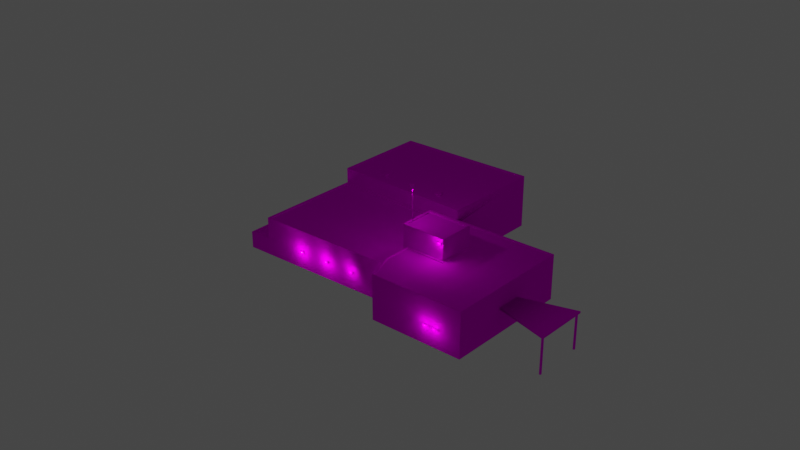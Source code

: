 # Source: object.blend  (saved by Blender 2.82.7; exported with 4.5.12 LTS)
import bpy
from mathutils import Matrix  # noqa: F401  (used for matrix-valued properties, if any)

bpy.ops.wm.read_factory_settings(use_empty=True)
scene = bpy.context.scene
scene.name = 'Scene'

# ---- collections
col_collection = bpy.data.collections.new('Collection'); scene.collection.children.link(col_collection)
col_detail = bpy.data.collections.new('Detail'); col_collection.children.link(col_detail)
col_structure = bpy.data.collections.new('Structure'); col_collection.children.link(col_structure)

# ---- images (referenced by path relative to the original .blend; pixels are not part of the script)
import os
ASSET_DIR = os.environ.get("B2B_ASSET_DIR", "")  # directory of the original .blend (textures are referenced by path, not embedded)
HERE = os.path.dirname(os.path.abspath(__file__))  # packed textures are extracted next to this script under _unpacked/

def load_image(name, relpath, width, height, colorspace="sRGB"):
    """Load a texture the original file referenced (path relative to the .blend, or extracted next to this script)."""
    p = next((c for c in (os.path.join(HERE, relpath), os.path.join(ASSET_DIR, relpath)) if relpath and os.path.exists(c)), "")
    if p:
        img = bpy.data.images.load(p, check_existing=True)
        img.name = name
    else:  # same state as the original file: an image datablock whose file is absent (Cycles renders it pink)
        img = bpy.data.images.new(name, width, height)
        img.source = "FILE"
        img.filepath = "//" + (relpath or name)
    img.colorspace_settings.name = colorspace
    return img
img_ksrq_fire_station_dds = load_image('KSRQ_Fire_Station.dds', 'KSRQ_Fire_Station.dds', 1024, 1024, 'sRGB')

# ---- materials (node trees are filled in below, after node groups)
mat_default = bpy.data.materials.new('Default')
mat_default.use_transparent_shadow = False
mat_default.diffuse_color = (1.0, 1.0, 1.0, 1.0)
mat_default.roughness = 0.0
mat_default.specular_intensity = 0.0

# ---- node groups
ng_auto_smooth = bpy.data.node_groups.new('Auto Smooth', 'GeometryNodeTree')
_s = ng_auto_smooth.interface.new_socket(name='Geometry', in_out='OUTPUT', socket_type='NodeSocketGeometry')
_s = ng_auto_smooth.interface.new_socket(name='Geometry', in_out='INPUT', socket_type='NodeSocketGeometry')
_s = ng_auto_smooth.interface.new_socket(name='Angle', in_out='INPUT', socket_type='NodeSocketFloat')
_s.subtype = 'ANGLE'
_s.min_value = 0.0
_s.max_value = 3.142
ng_auto_smooth.is_modifier = True
_N = ng_auto_smooth.nodes; _L = ng_auto_smooth.links
n0 = _N.new('NodeGroupOutput'); n0.name = 'Group Output'; n0.location = (480, -100)
n1 = _N.new('NodeGroupInput'); n1.name = 'Group Input'; n1.location = (-420, -300)
n2 = _N.new('NodeGroupInput'); n2.name = 'Group Input.001'; n2.location = (-60, -100)
n3 = _N.new('GeometryNodeSetShadeSmooth'); n3.name = 'Set Shade Smooth'; n3.location = (120, -100)
n3.domain = 'EDGE'
n4 = _N.new('GeometryNodeSetShadeSmooth'); n4.name = 'Set Shade Smooth.001'; n4.location = (300, -100)
n5 = _N.new('GeometryNodeInputMeshEdgeAngle'); n5.name = 'Edge Angle'; n5.location = (-420, -220)
n6 = _N.new('GeometryNodeInputEdgeSmooth'); n6.name = 'Is Edge Smooth'; n6.location = (-60, -160)
n7 = _N.new('GeometryNodeInputShadeSmooth'); n7.name = 'Is Face Smooth'; n7.location = (-240, -340)
n8 = _N.new('FunctionNodeBooleanMath'); n8.name = 'Boolean Math'; n8.location = (-60, -220)
n9 = _N.new('FunctionNodeCompare'); n9.name = 'Compare'; n9.location = (-240, -180)
n9.operation = 'LESS_EQUAL'
_L.new(n5.outputs[0], n9.inputs[0])
_L.new(n4.outputs[0], n0.inputs[0])
_L.new(n1.outputs[1], n9.inputs[1])
_L.new(n9.outputs[0], n8.inputs[0])
_L.new(n7.outputs[0], n8.inputs[1])
_L.new(n2.outputs[0], n3.inputs[0])
_L.new(n6.outputs[0], n3.inputs[1])
_L.new(n3.outputs[0], n4.inputs[0])
_L.new(n8.outputs[0], n3.inputs[2])
n0.is_active_output = True

# ---- material node trees
mat_default.use_nodes = True; mat_default.node_tree.nodes.clear()
_N = mat_default.node_tree.nodes; _L = mat_default.node_tree.links
n0 = _N.new('ShaderNodeOutputMaterial'); n0.name = 'Material Output'; n0.location = (300, 300)
n1 = _N.new('ShaderNodeBsdfPrincipled'); n1.name = 'Principled BSDF'; n1.location = (10, 300)
n1.distribution = 'GGX'
n1.subsurface_method = 'BURLEY'
n1.inputs[3].default_value = 1.45
n1.inputs[13].default_value = 0.0
n1.inputs[27].default_value = (0.0, 0.0, 0.0, 1.0)
n1.inputs[28].default_value = 1.0
n2 = _N.new('ShaderNodeTexImage'); n2.name = 'Image Texture'; n2.location = (0, 0)
n2.image = img_ksrq_fire_station_dds
_L.new(n1.outputs[0], n0.inputs[0])
_L.new(n2.outputs[0], n1.inputs[0])
n0.is_active_output = True

# ---- world
world_world = bpy.data.worlds.new('World'); scene.world = world_world
world_world.use_nodes = True; world_world.node_tree.nodes.clear()
_N = world_world.node_tree.nodes; _L = world_world.node_tree.links
n0 = _N.new('ShaderNodeOutputWorld'); n0.name = 'World Output'; n0.location = (300, 300)
n1 = _N.new('ShaderNodeBackground'); n1.name = 'Background'; n1.location = (10, 300)
n1.inputs[0].default_value = (0.05088, 0.05088, 0.05088, 1.0)
_L.new(n1.outputs[0], n0.inputs[0])
n0.is_active_output = True
world_world.color = (0.05088, 0.05088, 0.05088)
world_world.use_sun_shadow = False
world_world.sun_shadow_jitter_overblur = 0.0

# ---- lights
light_light_name_amb_street_light3 = bpy.data.lights.new('light_name=amb_street_light3', 'POINT')
light_light_name_amb_street_light3.transmission_factor = 0.0
light_light_name_amb_street_light3.energy = 200.0
light_light_name_amb_street_light3.shadow_soft_size = 0.25
light_light_name_amb_street_light3.shadow_maximum_resolution = 0.006
light_light_name_amb_street_light3.use_absolute_resolution = True
light_light_name_amb_street_light3_001 = bpy.data.lights.new('light_name=amb_street_light3.001', 'POINT')
light_light_name_amb_street_light3_001.transmission_factor = 0.0
light_light_name_amb_street_light3_001.energy = 200.0
light_light_name_amb_street_light3_001.shadow_soft_size = 0.25
light_light_name_amb_street_light3_001.shadow_maximum_resolution = 0.006
light_light_name_amb_street_light3_001.use_absolute_resolution = True
light_light_name_amb_street_light3_002 = bpy.data.lights.new('light_name=amb_street_light3.002', 'POINT')
light_light_name_amb_street_light3_002.transmission_factor = 0.0
light_light_name_amb_street_light3_002.energy = 200.0
light_light_name_amb_street_light3_002.shadow_soft_size = 0.25
light_light_name_amb_street_light3_002.shadow_maximum_resolution = 0.006
light_light_name_amb_street_light3_002.use_absolute_resolution = True
light_light_name_amb_street_light3_003 = bpy.data.lights.new('light_name=amb_street_light3.003', 'POINT')
light_light_name_amb_street_light3_003.transmission_factor = 0.0
light_light_name_amb_street_light3_003.energy = 200.0
light_light_name_amb_street_light3_003.shadow_soft_size = 0.25
light_light_name_amb_street_light3_003.shadow_maximum_resolution = 0.006
light_light_name_amb_street_light3_003.use_absolute_resolution = True
light_light_name_amb_street_light3_004 = bpy.data.lights.new('light_name=amb_street_light3.004', 'POINT')
light_light_name_amb_street_light3_004.transmission_factor = 0.0
light_light_name_amb_street_light3_004.energy = 200.0
light_light_name_amb_street_light3_004.shadow_soft_size = 0.25
light_light_name_amb_street_light3_004.shadow_maximum_resolution = 0.006
light_light_name_amb_street_light3_004.use_absolute_resolution = True
light_light_name_amb_street_light3_005 = bpy.data.lights.new('light_name=amb_street_light3.005', 'POINT')
light_light_name_amb_street_light3_005.transmission_factor = 0.0
light_light_name_amb_street_light3_005.energy = 200.0
light_light_name_amb_street_light3_005.shadow_soft_size = 0.25
light_light_name_amb_street_light3_005.shadow_maximum_resolution = 0.006
light_light_name_amb_street_light3_005.use_absolute_resolution = True
light_light_name_amb_street_light3_006 = bpy.data.lights.new('light_name=amb_street_light3.006', 'POINT')
light_light_name_amb_street_light3_006.transmission_factor = 0.0
light_light_name_amb_street_light3_006.energy = 200.0
light_light_name_amb_street_light3_006.shadow_soft_size = 0.25
light_light_name_amb_street_light3_006.shadow_maximum_resolution = 0.006
light_light_name_amb_street_light3_006.use_absolute_resolution = True
light_light_name_amb_street_light3_007 = bpy.data.lights.new('light_name=amb_street_light3.007', 'POINT')
light_light_name_amb_street_light3_007.transmission_factor = 0.0
light_light_name_amb_street_light3_007.energy = 200.0
light_light_name_amb_street_light3_007.shadow_soft_size = 0.25
light_light_name_amb_street_light3_007.shadow_maximum_resolution = 0.006
light_light_name_amb_street_light3_007.use_absolute_resolution = True
light_light_name_amb_street_light3_008 = bpy.data.lights.new('light_name=amb_street_light3.008', 'POINT')
light_light_name_amb_street_light3_008.transmission_factor = 0.0
light_light_name_amb_street_light3_008.energy = 200.0
light_light_name_amb_street_light3_008.shadow_soft_size = 0.25
light_light_name_amb_street_light3_008.shadow_maximum_resolution = 0.006
light_light_name_amb_street_light3_008.use_absolute_resolution = True
light_light_name_amb_street_light3_009 = bpy.data.lights.new('light_name=amb_street_light3.009', 'POINT')
light_light_name_amb_street_light3_009.transmission_factor = 0.0
light_light_name_amb_street_light3_009.energy = 200.0
light_light_name_amb_street_light3_009.shadow_soft_size = 0.25
light_light_name_amb_street_light3_009.shadow_maximum_resolution = 0.006
light_light_name_amb_street_light3_009.use_absolute_resolution = True
light_light_name_amb_street_light3_010 = bpy.data.lights.new('light_name=amb_street_light3.010', 'POINT')
light_light_name_amb_street_light3_010.transmission_factor = 0.0
light_light_name_amb_street_light3_010.energy = 200.0
light_light_name_amb_street_light3_010.shadow_soft_size = 0.25
light_light_name_amb_street_light3_010.shadow_maximum_resolution = 0.006
light_light_name_amb_street_light3_010.use_absolute_resolution = True
light_light_name_obs_red_day = bpy.data.lights.new('light_name=obs_red_day', 'POINT')
light_light_name_obs_red_day.transmission_factor = 0.0
light_light_name_obs_red_day.energy = 200.0
light_light_name_obs_red_day.shadow_soft_size = 0.25
light_light_name_obs_red_day.shadow_maximum_resolution = 0.006
light_light_name_obs_red_day.use_absolute_resolution = True

# ---- meshes
me_poly_os_0_001 = bpy.data.meshes.new('poly_os=0.001')
me_poly_os_0_001.from_pydata([(1.698, -3.768, 20.51), (1.236, -3.768, 20.03), (-10.33, -3.952, 3.042), (-13.9, -3.969, -0.4311), (-13.62, -3.969, -0.1522), (9.662, -3.278, -20.87), (14.05, -3.278, -16.58), (1.139, 3.27, 6.121), (1.079, 8.28, 6.113), (1.071, 8.28, 6.052), (1.071, 3.27, 6.052), (1.127, 3.27, 6.029), (1.127, 8.28, 6.029), (1.164, 8.28, 6.077), (1.139, 8.28, 6.121), (2.244, -3.48, 21.06), (2.464, -3.735, 21.72), (2.679, -3.485, 21.51), (2.244, -3.735, 21.06), (2.03, -3.735, 21.27), (2.03, -3.48, 21.27), (2.464, -3.485, 21.72), (1.484, -3.768, 20.72), (1.021, -3.478, 20.24), (1.236, -3.478, 20.03), (1.484, -3.478, 20.72), (1.021, -3.768, 20.24), (4.207, 2.99, 11.4), (4.428, 2.71, 11.19), (4.207, 2.71, 11.4), (3.895, 2.99, 11.06), (4.115, 2.99, 10.85), (3.895, 2.71, 11.06), (-10.12, -3.669, 2.827), (-10.33, -3.669, 3.042), (-10.41, -3.669, 2.549), (-10.62, -3.952, 2.764), (-10.41, -3.952, 2.549), (-10.12, -3.952, 2.827), (-10.62, -3.669, 2.764), (-13.69, -3.969, -0.6461), (-13.9, -3.679, -0.4311), (-13.41, -3.969, -0.3672), (-13.69, -3.679, -0.6461), (-13.62, -3.679, -0.1522), (-15.37, -4.269, -12.82), (-15.37, -4.459, -12.82), (-15.51, -4.459, -12.68), (-15.71, -4.459, -12.9), (-15.51, -4.269, -12.68), (-15.71, -4.269, -12.9), (-15.57, -4.459, -13.03), (-15.57, -4.269, -13.03), (14.18, -2.938, -16.04), (14.18, -3.278, -16.04), (14.05, -2.938, -16.58), (13.84, -2.938, -16.37), (13.84, -3.278, -16.37), (14.38, -2.938, -16.26), (14.38, -3.278, -16.26), (9.109, -3.278, -20.96), (9.331, -3.278, -21.19), (9.439, -2.939, -20.64), (9.331, -2.939, -21.19), (9.109, -2.939, -20.96), (9.439, -3.278, -20.64), (9.662, -2.939, -20.87), (20.34, -2.96, 20.29), (20.34, -8.23, 20.29), (20.27, -2.96, 20.34), (20.22, -8.23, 20.46), (20.24, -8.23, 20.54), (20.3, -8.23, 20.6), (20.39, -2.96, 20.63), (20.47, -2.96, 20.6), (20.54, -2.96, 20.54), (20.55, -2.96, 20.41), (20.51, -8.23, 20.34), (20.39, -8.23, 20.63), (20.27, -8.23, 20.34), (20.55, -8.23, 20.41), (20.54, -8.23, 20.54), (20.47, -8.23, 20.6), (20.43, -8.23, 20.29), (14.98, -2.96, 25.31), (14.86, -2.96, 25.47), (14.86, -8.28, 25.52), (14.91, -8.28, 25.59), (14.88, -2.96, 25.56), (14.98, -8.28, 25.64), (15.07, -8.28, 25.64), (15.17, -2.96, 25.56), (15.19, -2.96, 25.43), (15.2, -8.28, 25.47), (15.11, -8.28, 25.33), (15.15, -2.96, 25.35), (15.17, -8.28, 25.56), (15.17, -8.28, 25.39), (15.03, -8.28, 25.3), (14.94, -8.28, 25.33), (14.88, -8.28, 25.39), (4.115, 2.71, 10.85), (4.428, 2.99, 11.19), (2.805, 1.46, -9.232), (2.513, 1.46, -9.165), (2.894, 1.46, -9.518), (2.69, 1.46, -9.738), (2.398, 1.46, -9.672), (2.309, 1.46, -9.385), (2.679, -3.735, 21.51), (1.698, -3.478, 20.51), (-13.41, -3.679, -0.3672), (-6.892, -3.703, 5.972), (20.24, -2.96, 20.54), (20.3, -2.96, 20.6), (15.07, -2.96, 25.64), (20.51, -2.96, 20.34), (20.22, -2.96, 20.46), (15.07, -2.96, 25.31), (14.94, -2.96, 25.62), (20.43, -2.96, 20.29), (14.88, -2.96, 25.39), (-0.9323, 1.76, -12.88), (-1.136, 1.76, -13.1), (-0.5511, 1.76, -13.24), (-0.6398, 1.76, -12.95), (-0.995, 1.76, -12.68), (-1.169, 1.76, -12.87), (-1.343, 1.96, -13.06), (-1.192, 1.96, -13.55), (-1.192, 1.76, -13.55), (-0.3442, 1.96, -13.28), (-0.4956, 1.96, -12.8), (-0.6922, 1.96, -13.66), (-0.995, 1.96, -12.68), (-1.169, 1.96, -12.87), (2.69, 1.76, -9.738), (2.309, 1.76, -9.385), (2.751, 1.76, -9.937), (2.751, 1.96, -9.937), (2.946, 1.96, -9.08), (2.451, 1.76, -8.967), (2.451, 1.96, -8.967), (2.107, 1.76, -9.339), (2.257, 1.96, -9.824), (3.096, 1.96, -9.564), (2.107, 1.96, -9.339), (6.135, 1.76, -6.019), (5.958, 1.76, -5.445), (6.339, 1.76, -5.799), (6.198, 1.76, -6.222), (5.698, 1.76, -6.108), (6.546, 1.76, -5.846), (6.198, 1.96, -6.222), (6.546, 1.96, -5.846), (6.395, 1.96, -5.356), (6.395, 1.76, -5.356), (5.895, 1.96, -5.243), (5.547, 1.96, -5.618), (5.698, 1.96, -6.108), (-0.4956, 1.76, -12.8), (-0.6922, 1.76, -13.66), (-1.048, 1.76, -13.39), (-1.343, 1.76, -13.06), (-0.3442, 1.76, -13.28), (2.946, 1.76, -9.08), (3.096, 1.76, -9.564), (2.257, 1.76, -9.824), (2.894, 1.76, -9.518), (5.895, 1.76, -5.243), (5.843, 1.76, -5.952), (5.754, 1.76, -5.666), (5.547, 1.76, -5.618), (-0.7549, 1.76, -13.46), (-1.048, 1.46, -13.39), (-0.7549, 1.46, -13.46), (-1.136, 1.46, -13.1), (-0.6398, 1.46, -12.95), (-0.9323, 1.46, -12.88), (-0.5511, 1.46, -13.24), (2.398, 1.76, -9.672), (2.513, 1.76, -9.165), (2.805, 1.76, -9.232), (6.135, 1.46, -6.019), (5.958, 1.46, -5.445), (6.25, 1.76, -5.512), (6.339, 1.46, -5.799), (6.25, 1.46, -5.512), (5.843, 1.46, -5.952), (5.754, 1.46, -5.666), (1.164, 3.27, 6.077), (1.079, 3.27, 6.113), (-7.101, -3.952, 6.186), (-6.892, -3.669, 5.971), (-7.101, -3.669, 6.186), (-7.177, -3.669, 5.693), (-7.387, -3.952, 5.908), (-7.177, -3.952, 5.693), (-6.892, -3.952, 5.971), (-7.387, -3.669, 5.908)], [], [(104, 103, 182, 181), (7, 14, 8, 191), (48, 51, 46, 47), (158, 159, 151, 172), (14, 7, 13), (128, 135, 134, 132, 131, 133, 129), (7, 190, 13), (156, 152, 154, 155), (30, 27, 102, 31), (176, 123, 162, 174), (104, 181, 137, 108), (157, 158, 172, 169), (47, 49, 50, 48), (81, 80, 76, 75), (10, 9, 12, 11), (79, 69, 67, 68), (83, 120, 116, 77), (118, 98, 84), (99, 84, 98), (84, 99, 121), (100, 121, 99), (100, 86, 121), (85, 121, 86), (88, 85, 86), (86, 87, 88), (88, 87, 119), (89, 119, 87), (119, 89, 115), (90, 115, 89), (92, 91, 93), (96, 93, 91), (93, 97, 92), (95, 92, 97), (97, 94, 95), (95, 94, 118), (98, 118, 94), (21, 20, 19, 16), (19, 20, 15, 18), (28, 102, 27, 29), (27, 30, 32, 29), (169, 172, 151, 170, 171, 148, 185, 149, 147, 150, 152, 156), (32, 101, 28, 29), (105, 106, 136, 168), (184, 187, 185, 148), (64, 62, 66, 63), (26, 23, 24, 1), (54, 57, 6, 59), (36, 39, 35, 37), (45, 46, 51, 52), (44, 4, 42, 111), (3, 41, 43, 40), (65, 5, 66, 62), (96, 91, 115, 90), (5, 61, 63, 66), (56, 53, 58, 55), (36, 2, 34, 39), (178, 122, 123, 176), (190, 11, 12, 13), (68, 67, 120, 83), (81, 75, 74, 82), (65, 60, 61, 5), (160, 132, 134, 126), (117, 69, 79, 70), (113, 117, 70, 71), (72, 114, 113, 71), (78, 73, 114, 72), (164, 161, 133, 131), (14, 13, 12, 9, 8), (146, 144, 167, 143), (160, 164, 131, 132), (141, 142, 146, 143), (130, 129, 133, 161), (37, 38, 2, 36), (8, 9, 10, 191), (82, 74, 73, 78), (109, 17, 21, 16), (128, 129, 130, 163), (165, 140, 142, 141), (3, 4, 44, 41), (165, 166, 145, 140), (150, 147, 170, 151), (151, 159, 153, 150), (166, 138, 139, 145), (23, 25, 110, 24), (124, 179, 175, 173), (160, 126, 123, 122, 125, 124, 164), (25, 23, 26, 22), (130, 161, 164, 124, 173, 162, 123, 126, 127, 163), (181, 182, 168, 166, 165, 141, 137), (136, 180, 137, 141, 143, 167, 138, 166, 168), (175, 174, 162, 173), (32, 30, 31, 101), (178, 177, 125, 122), (125, 177, 179, 124), (152, 150, 153, 154), (19, 18, 109, 16), (108, 137, 180, 107), (34, 2, 38, 33), (182, 103, 105, 168), (106, 107, 180, 136), (189, 171, 170, 188), (183, 188, 170, 147), (184, 148, 171, 189), (149, 186, 183, 147), (185, 187, 186, 149), (167, 144, 139, 138), (26, 1, 0, 22), (20, 21, 17, 15), (51, 48, 50, 52), (0, 110, 25, 22), (41, 44, 111, 43), (127, 126, 134, 135, 128, 163), (80, 77, 116, 76), (53, 54, 59, 58), (39, 34, 33, 35), (60, 64, 63, 61), (40, 42, 4, 3), (57, 56, 55, 6), (50, 49, 45, 52), (59, 6, 55, 58), (156, 155, 157, 169), (53, 56, 57, 54), (196, 199, 195, 197), (196, 192, 194, 199), (197, 198, 192, 196), (194, 192, 198, 193), (199, 194, 193, 195), (158, 157, 155, 154, 153, 159), (139, 144, 146, 142, 140, 145)])
me_poly_os_0_001.polygons.foreach_set('use_smooth', [1, 1, 1, 1, 1, 1, 1, 1, 1, 1, 1, 1, 1, 1, 1, 1, 1, 1, 1, 1, 1, 1, 1, 1, 1, 1, 1, 1, 1, 1, 1, 1, 1, 1, 1, 1, 1, 1, 1, 1, 1, 1, 1, 1, 1, 1, 1, 1, 1, 1, 1, 1, 1, 1, 1, 1, 1, 1, 1, 1, 1, 1, 1, 1, 1, 1, 1, 1, 1, 1, 1, 1, 1, 1, 1, 1, 1, 1, 1, 1, 1, 1, 1, 1, 1, 1, 1, 1, 1, 1, 1, 1, 1, 1, 1, 1, 1, 1, 1, 1, 1, 1, 1, 1, 1, 1, 1, 1, 1, 1, 1, 1, 1, 1, 1, 1, 1, 1, 1, 1, 1, 0, 1, 1, 1, 1, 1, 1, 1])
_uv = me_poly_os_0_001.uv_layers.new(name='UVMap')
_uv.uv.foreach_set('vector', [0.9424, 0.3605, 0.9444, 0.3638, 0.9477, 0.3619, 0.9458, 0.3585, 0.1768, 0.1186, 0.1768, 0.1838, 0.178, 0.1838, 0.178, 0.1187, 0.7521, 0.2578, 0.7495, 0.2602, 0.7457, 0.2561, 0.7482, 0.2537, 0.0166, 0.3498, 0.0133, 0.3556, 0.011, 0.3543, 0.0143, 0.3485, 0.7953, 0.3037, 0.8429, 0.2591, 0.7954, 0.3038, 0.8341, 0.3632, 0.834, 0.3631, 0.834, 0.363, 0.834, 0.3628, 0.8342, 0.3628, 0.8344, 0.3629, 0.8343, 0.3631, 0.7962, 0.2092, 0.7963, 0.2093, 0.7486, 0.2538, 0.0289, 0.3568, 0.0256, 0.3626, 0.0233, 0.3614, 0.0266, 0.3556, 0.7353, 0.1775, 0.7444, 0.1677, 0.7508, 0.1736, 0.7417, 0.1834, 0.8324, 0.3671, 0.8337, 0.3642, 0.8348, 0.3637, 0.8373, 0.3662, 0.9606, 0.3714, 0.9639, 0.3694, 0.962, 0.366, 0.9586, 0.368, 0.0232, 0.3498, 0.0166, 0.3498, 0.0165, 0.3472, 0.0232, 0.3472, 0.1722, 0.135, 0.1722, 0.1385, 0.1666, 0.1385, 0.1666, 0.135, 0.1602, 0.2159, 0.1647, 0.2159, 0.1647, 0.1826, 0.1602, 0.1826, 0.1791, 0.1186, 0.1791, 0.1838, 0.1802, 0.1838, 0.1802, 0.1187, 0.1385, 0.1826, 0.1385, 0.2159, 0.1409, 0.2159, 0.1409, 0.1826, 0.1467, 0.2159, 0.1467, 0.1826, 0.1436, 0.1826, 0.1436, 0.2159, 0.1834, 0.1508, 0.1847, 0.1919, 0.1861, 0.1508, 0.1877, 0.1919, 0.1861, 0.1508, 0.1847, 0.1919, 0.1861, 0.1508, 0.1877, 0.1919, 0.1908, 0.1508, 0.1908, 0.1919, 0.1908, 0.1508, 0.1877, 0.1919, 0.1942, 0.1508, 0.1908, 0.1508, 0.1942, 0.1919, 0.1942, 0.1919, 0.1965, 0.1919, 0.1965, 0.1508, 0.1718, 0.1919, 0.1748, 0.1919, 0.1734, 0.1508, 0.1734, 0.1508, 0.1702, 0.1508, 0.1718, 0.1919, 0.1718, 0.1919, 0.1702, 0.1508, 0.1686, 0.1919, 0.1672, 0.1508, 0.1686, 0.1919, 0.1702, 0.1508, 0.1686, 0.1919, 0.1672, 0.1508, 0.1653, 0.1919, 0.158, 0.1919, 0.1572, 0.1509, 0.1555, 0.1919, 0.1653, 0.1508, 0.162, 0.1509, 0.1653, 0.1919, 0.1628, 0.1919, 0.1653, 0.1919, 0.162, 0.1509, 0.1748, 0.1919, 0.1777, 0.1919, 0.1762, 0.1508, 0.1793, 0.1508, 0.1762, 0.1508, 0.1777, 0.1919, 0.1777, 0.1919, 0.1809, 0.1919, 0.1793, 0.1508, 0.1793, 0.1508, 0.1809, 0.1919, 0.1823, 0.1508, 0.1834, 0.1919, 0.1823, 0.1508, 0.1809, 0.1919, 0.9197, 0.3548, 0.9036, 0.3549, 0.9037, 0.3482, 0.9198, 0.3483, 0.7904, 0.3474, 0.7904, 0.3541, 0.7826, 0.354, 0.7827, 0.3474, 0.187, 0.3408, 0.1869, 0.3498, 0.1773, 0.3497, 0.1773, 0.3407, 0.8816, 0.3546, 0.8669, 0.3545, 0.8669, 0.3455, 0.8817, 0.3456, 0.0, 0.0, 0.0, 0.0, 0.0, 0.0, 0.0, 0.0, 0.0, 0.0, 0.0, 0.0, 0.0, 0.0, 0.0, 0.0, 0.0, 0.0, 0.0, 0.0, 0.0, 0.0, 0.0, 0.0, 0.2566, 0.5505, 0.2495, 0.557, 0.2396, 0.5461, 0.2467, 0.5396, 0.9527, 0.3579, 0.9547, 0.3612, 0.958, 0.3593, 0.9561, 0.3559, 0.9571, 0.3751, 0.959, 0.3785, 0.9624, 0.3765, 0.9604, 0.3732, 0.3406, 0.9852, 0.331, 0.9759, 0.3245, 0.9825, 0.3341, 0.9918, 0.7904, 0.3466, 0.7904, 0.3541, 0.7826, 0.354, 0.7827, 0.3465, 0.0634, 0.8425, 0.0536, 0.852, 0.0597, 0.8582, 0.0695, 0.8487, 0.7302, 0.3389, 0.7301, 0.3462, 0.7223, 0.3462, 0.7224, 0.3388, 0.7759, 0.14, 0.7759, 0.1365, 0.7815, 0.1365, 0.7815, 0.14, 0.1113, 0.3417, 0.1114, 0.3341, 0.1191, 0.3342, 0.1191, 0.3417, 0.7302, 0.3384, 0.7301, 0.346, 0.7223, 0.3459, 0.7224, 0.3384, 0.0814, 0.597, 0.0721, 0.597, 0.0721, 0.6068, 0.0814, 0.6068, 0.1628, 0.1919, 0.162, 0.1509, 0.1572, 0.1509, 0.158, 0.1919, 0.5121, 0.597, 0.4987, 0.597, 0.4987, 0.6068, 0.5121, 0.6068, 0.2033, 0.852, 0.1935, 0.8425, 0.1874, 0.8487, 0.1972, 0.8582, 0.3665, 0.3364, 0.3769, 0.3364, 0.3768, 0.3438, 0.3665, 0.3437, 0.8306, 0.3634, 0.8334, 0.3631, 0.8337, 0.3642, 0.8324, 0.3671, 0.1814, 0.1186, 0.1802, 0.1187, 0.1802, 0.1838, 0.1814, 0.1838, 0.1493, 0.2159, 0.1493, 0.1826, 0.1467, 0.1826, 0.1467, 0.2159, 0.1602, 0.2159, 0.1602, 0.1826, 0.1577, 0.1826, 0.1577, 0.2159, 0.9259, 0.9759, 0.9163, 0.9852, 0.9228, 0.9919, 0.9323, 0.9826, 0.8339, 0.3627, 0.834, 0.3628, 0.834, 0.363, 0.8338, 0.363, 0.1339, 0.2159, 0.1385, 0.2159, 0.1385, 0.1826, 0.1339, 0.1826, 0.1315, 0.2159, 0.1339, 0.2159, 0.1339, 0.1826, 0.1315, 0.1826, 0.1551, 0.1826, 0.1551, 0.2159, 0.1577, 0.2159, 0.1577, 0.1826, 0.152, 0.1826, 0.152, 0.2159, 0.1551, 0.2159, 0.1551, 0.1826, 0.8343, 0.3627, 0.8345, 0.3629, 0.8344, 0.3629, 0.8342, 0.3628, 0.0955, 0.1431, 0.0955, 0.1433, 0.0949, 0.1439, 0.0944, 0.1437, 0.0954, 0.1429, 0.9506, 0.3503, 0.9473, 0.356, 0.9451, 0.3547, 0.9483, 0.349, 0.8339, 0.3627, 0.8343, 0.3627, 0.8342, 0.3628, 0.834, 0.3628, 0.9572, 0.3476, 0.9572, 0.3502, 0.9506, 0.3503, 0.9506, 0.3477, 0.8344, 0.3632, 0.8343, 0.3631, 0.8344, 0.3629, 0.8345, 0.3629, 0.6717, 0.0929, 0.6643, 0.0857, 0.6698, 0.0801, 0.6772, 0.0874, 0.178, 0.1838, 0.1791, 0.1838, 0.1791, 0.1186, 0.178, 0.1187, 0.1493, 0.1826, 0.1493, 0.2159, 0.152, 0.2159, 0.152, 0.1826, 0.973, 0.3417, 0.973, 0.3482, 0.9652, 0.3482, 0.9653, 0.3417, 0.8341, 0.3632, 0.8343, 0.3631, 0.8344, 0.3632, 0.8341, 0.3633, 0.9628, 0.3546, 0.9605, 0.3559, 0.9572, 0.3502, 0.9594, 0.3489, 0.2476, 0.3351, 0.258, 0.3351, 0.2579, 0.3427, 0.2475, 0.3426, 0.9628, 0.3572, 0.9595, 0.363, 0.9573, 0.3617, 0.9605, 0.3559, 0.0, 0.0, 0.0, 0.0, 0.0, 0.0, 0.0, 0.0, 0.011, 0.3569, 0.0133, 0.3556, 0.0166, 0.3614, 0.0144, 0.3627, 0.9573, 0.3643, 0.9507, 0.3643, 0.9507, 0.3617, 0.9573, 0.3617, 0.4303, 0.6345, 0.4423, 0.6223, 0.4479, 0.6278, 0.4358, 0.64, 0.8344, 0.3624, 0.8352, 0.3596, 0.8373, 0.3622, 0.8349, 0.3628, 0.8339, 0.3627, 0.8338, 0.363, 0.8337, 0.3642, 0.8334, 0.3631, 0.8335, 0.3622, 0.8344, 0.3624, 0.8343, 0.3627, 0.8834, 0.3547, 0.8662, 0.3546, 0.8663, 0.3471, 0.8834, 0.3472, 0.8344, 0.3632, 0.8345, 0.3629, 0.8343, 0.3627, 0.8344, 0.3624, 0.8349, 0.3628, 0.8348, 0.3637, 0.8337, 0.3642, 0.8338, 0.363, 0.8339, 0.3632, 0.8341, 0.3633, 0.0, 0.0, 0.0, 0.0, 0.0, 0.0, 0.0, 0.0, 0.0, 0.0, 0.0, 0.0, 0.0, 0.0, 0.0, 0.0, 0.0, 0.0, 0.0, 0.0, 0.0, 0.0, 0.0, 0.0, 0.0, 0.0, 0.0, 0.0, 0.0, 0.0, 0.0, 0.0, 0.8373, 0.3622, 0.8373, 0.3662, 0.8348, 0.3637, 0.8349, 0.3628, 0.6269, 0.3438, 0.6268, 0.3528, 0.6172, 0.3527, 0.6172, 0.3438, 0.8306, 0.3634, 0.8314, 0.3595, 0.8335, 0.3622, 0.8334, 0.3631, 0.8335, 0.3622, 0.8314, 0.3595, 0.8352, 0.3596, 0.8344, 0.3624, 0.0233, 0.364, 0.0166, 0.364, 0.0166, 0.3614, 0.0233, 0.3614, 0.3093, 0.607, 0.3037, 0.6124, 0.2925, 0.6008, 0.2981, 0.5954, 0.9586, 0.368, 0.962, 0.366, 0.96, 0.3626, 0.9566, 0.3646, 0.1113, 0.3419, 0.1113, 0.3346, 0.1191, 0.3346, 0.1191, 0.342, 0.8422, 0.2971, 0.8451, 0.2944, 0.8424, 0.2916, 0.8396, 0.2942, 0.9547, 0.3612, 0.9566, 0.3646, 0.96, 0.3626, 0.958, 0.3593, 0.9219, 0.3764, 0.919, 0.3791, 0.9217, 0.3819, 0.9246, 0.3793, 0.9272, 0.3821, 0.9246, 0.3793, 0.9217, 0.3819, 0.9244, 0.3848, 0.9389, 0.3544, 0.9422, 0.3524, 0.9403, 0.3491, 0.9369, 0.351, 0.8926, 0.2676, 0.8893, 0.2696, 0.8912, 0.273, 0.8946, 0.271, 0.9293, 0.3781, 0.9322, 0.3754, 0.9295, 0.3725, 0.9266, 0.3752, 0.9451, 0.3573, 0.9473, 0.356, 0.9507, 0.3617, 0.9484, 0.363, 0.3353, 0.6338, 0.3297, 0.6392, 0.3178, 0.6269, 0.3234, 0.6215, 0.9017, 0.3218, 0.9178, 0.3218, 0.9179, 0.3296, 0.9018, 0.3296, 0.5632, 0.1359, 0.5668, 0.1359, 0.5668, 0.1395, 0.5632, 0.1395, 0.973, 0.3409, 0.973, 0.3484, 0.9652, 0.3484, 0.9653, 0.3408, 0.082, 0.1662, 0.0895, 0.159, 0.0949, 0.1646, 0.0874, 0.1718, 0.8339, 0.3632, 0.8338, 0.363, 0.834, 0.363, 0.834, 0.3631, 0.8341, 0.3632, 0.8341, 0.3633, 0.1409, 0.2159, 0.1436, 0.2159, 0.1436, 0.1826, 0.1409, 0.1826, 0.0814, 0.6068, 0.0814, 0.597, 0.0727, 0.597, 0.0727, 0.6068, 0.1679, 0.0839, 0.1753, 0.0767, 0.1807, 0.0823, 0.1732, 0.0895, 0.1755, 0.597, 0.1755, 0.6068, 0.1848, 0.6068, 0.1848, 0.597, 0.7563, 0.1765, 0.7489, 0.1692, 0.7544, 0.1636, 0.7618, 0.1709, 0.1755, 0.597, 0.1755, 0.6068, 0.1842, 0.6068, 0.1842, 0.597, 0.1954, 0.2564, 0.1993, 0.2523, 0.2019, 0.2548, 0.198, 0.2588, 0.7037, 0.597, 0.69, 0.597, 0.69, 0.6068, 0.7037, 0.6068, 0.0288, 0.3542, 0.0266, 0.3556, 0.0232, 0.3498, 0.0255, 0.3485, 0.0, 0.0, 0.0, 0.0, 0.0, 0.0, 0.0, 0.0, 0.7302, 0.3389, 0.7301, 0.3462, 0.7223, 0.3462, 0.7224, 0.3388, 0.3665, 0.3364, 0.3769, 0.3364, 0.3768, 0.3438, 0.3665, 0.3437, 0.6717, 0.0929, 0.6643, 0.0857, 0.6698, 0.0801, 0.6772, 0.0874, 0.1113, 0.3419, 0.1113, 0.3346, 0.1191, 0.3346, 0.1191, 0.342, 0.1679, 0.0839, 0.1753, 0.0767, 0.1807, 0.0823, 0.1732, 0.0895, 0.0166, 0.3498, 0.0232, 0.3498, 0.0266, 0.3556, 0.0233, 0.3614, 0.0166, 0.3614, 0.0133, 0.3556, 0.9507, 0.3617, 0.9473, 0.356, 0.9506, 0.3503, 0.9572, 0.3502, 0.9605, 0.3559, 0.9573, 0.3617])
me_poly_os_0_001.materials.append(mat_default)
me_poly_os_0_001.use_remesh_fix_poles = True
me_poly_os_0_001.use_remesh_preserve_attributes = False
me_poly_os_0_001.use_mirror_vertex_groups = False
me_poly_os_0_001.update()
me_poly_os_0_000000 = bpy.data.meshes.new('poly_os=0.000000')
me_poly_os_0_000000.from_pydata([(0.3684, 0.29, 6.809), (4.561, 3.44, 11.34), (0.3499, 0.18, 7.293), (-4.399, 0.18, 13.8), (3.925, -0.81, 2.084), (4.407, -0.81, 2.605), (2.717, -0.81, -5.637), (-2.905, -0.81, 9.378), (19.37, -0.3689, 10.79), (19.37, -6.54, 10.79), (-3.683, 1.69, -18.77), (-6.529, -0.63, -16.14), (-14.78, -4.0, -8.518), (-4.811, -6.54, 13.87), (-4.811, 0.29, 13.87), (-2.911, -0.63, 9.846), (-2.911, -6.54, 9.846), (-14.78, -0.63, -8.518), (-18.37, -4.0, -5.197), (13.57, -6.54, 16.2), (10.96, -6.54, 18.63), (10.96, -4.804, 18.63), (13.57, -4.804, 16.2), (19.37, -4.804, 10.79), (17.06, -4.804, 12.94), (14.93, -2.96, 25.89), (10.96, -2.96, 18.63), (-6.145, 1.46, -16.13), (2.717, 1.46, -6.538), (8.095, 1.46, -0.7191), (-3.498, 1.69, -18.57), (-3.498, 1.46, -18.57), (4.017, 1.69, -25.52), (4.017, 1.46, -25.52), (13.4, 1.46, -16.41), (19.08, 1.46, -10.9), (19.08, 1.69, -10.9), (8.095, 1.69, -0.7191), (8.08, 1.69, -0.3341), (-6.145, 1.69, -16.13), (4.022, 1.69, -25.89), (-6.191, -4.37, -21.1), (-4.053, -4.0, -18.79), (-20.49, -4.37, -7.627), (-18.37, -4.0, -5.557), (-6.191, -4.0, -21.1), (-20.49, -4.0, -7.627), (-20.87, -4.0, -7.63), (7.601, -0.81, -0.3528), (7.601, -0.63, -0.3528), (4.407, -0.63, 2.605), (-0.5937, -0.63, 6.269), (-0.5937, -0.81, 6.269), (-0.1112, -0.63, 6.79), (-0.1112, -0.81, 6.79), (-8.217, -0.81, 4.209), (-2.905, -0.63, 9.378), (-17.88, -0.63, -5.19), (-17.88, -0.81, -5.19), (-6.548, -0.81, -15.66), (-6.548, -0.63, -15.66), (3.906, -0.63, 2.564), (3.925, -0.63, 2.084), (0.3684, -0.63, 6.809), (4.389, -0.63, 3.085), (-18.37, -0.63, -5.197), (3.885, 3.27, 3.112), (8.033, 3.27, 7.591), (3.885, 3.44, 3.112), (0.4344, 3.44, 6.309), (4.582, 3.44, 10.79), (0.4344, 3.27, 6.309), (4.582, 3.27, 10.79), (3.906, 3.44, 2.564), (8.033, 3.44, 7.591), (8.581, 3.44, 7.612), (5.17, 0.29, 23.56), (5.17, 0.18, 23.56), (10.96, 0.18, 18.16), (18.88, 0.18, 10.79), (13.33, 0.29, 15.95), (8.073, 0.29, 0.1395), (8.073, 0.18, 0.1395), (4.873, 0.18, 3.103), (4.873, 0.29, 3.103), (9.065, 0.29, 7.63), (-2.629, 0.18, 10.05), (-2.629, 0.29, 10.05), (18.88, 0.29, 10.79), (4.527, 0.29, 23.39), (4.542, 0.29, 11.82), (-4.207, 0.29, 12.59), (-4.399, 0.29, 13.8), (10.96, 0.29, 18.63), (0.3499, 0.29, 7.293), (13.33, 0.18, 15.95), (9.065, 0.18, 7.63), (4.542, 0.18, 11.82), (-4.053, -4.37, -18.79), (-18.37, -4.37, -5.557), (20.87, -2.96, 20.39), (13.57, -2.96, 16.2), (20.87, -2.67, 20.39), (10.96, -2.67, 18.63), (14.93, -2.67, 25.89), (13.57, -2.67, 16.2), (-20.87, -6.54, -7.63), (-6.178, -4.0, -21.47), (-18.37, -6.54, -5.197), (-6.178, -6.54, -21.47), (-0.114, -0.63, 6.288), (-0.114, 3.44, 6.288), (-2.911, 0.29, 9.846), (4.561, 0.29, 11.34), (8.581, 0.29, 7.612), (4.389, 0.29, 3.085), (8.08, 0.18, -0.3341), (-6.529, 1.69, -16.14), (5.16, -6.54, 24.03), (19.37, 0.29, 10.79), (8.08, 0.29, -0.3341), (-4.811, -0.68, 13.87), (4.527, -6.54, 23.39), (5.16, 0.29, 24.03), (19.48, -6.54, -10.89), (-3.683, -4.0, -18.77), (4.022, -6.54, -25.89), (-3.683, -6.54, -18.77), (8.08, -0.3689, -0.3341), (19.48, 1.69, -10.89), (8.08, -6.54, -0.3341), (8.08, -0.63, -0.3341), (8.875, -6.54, 20.57), (17.06, -6.54, 12.94), (8.912, -4.804, 20.61)], [], [(50, 62, 51, 53, 63, 110, 61, 64, 131, 11, 17, 65, 15, 56, 57, 60, 49), (48, 49, 60, 59, 6), (2, 94, 87, 86), (63, 0, 113, 1, 111, 110), (77, 3, 92, 76), (121, 14, 91, 112, 16, 13), (101, 105, 103, 26), (35, 29, 37, 36), (99, 43, 46, 44), (79, 88, 81, 82), (74, 68, 66, 67), (90, 94, 2, 97), (82, 83, 96, 97, 78, 95, 79), (95, 80, 88, 79), (98, 42, 45, 41), (66, 71, 72, 67), (96, 85, 90, 97), (43, 99, 98, 41), (2, 86, 3, 77, 78, 97), (103, 104, 102, 105), (29, 28, 27, 39, 37), (55, 7, 54, 52, 4, 5, 48, 6), (33, 34, 35, 36, 32), (31, 33, 32, 30), (23, 9, 130, 131, 128, 8), (54, 7, 56, 53), (15, 16, 112), (63, 15, 112, 0), (121, 13, 14), (101, 105, 102, 100), (47, 107, 109, 106), (126, 127, 125, 10, 40), (14, 89, 92, 87, 94, 90, 85, 84, 81, 88, 80, 76, 123, 93, 119, 120, 115, 114, 113, 0, 112, 91), (29, 35, 34, 33, 31, 27, 28), (100, 25, 26, 101), (55, 58, 57, 56, 7), (12, 17, 11, 117, 10, 125), (111, 69, 68, 74, 70, 75, 73), (54, 53, 51, 52), (133, 24, 22, 19), (64, 115, 120, 116, 128, 131), (108, 18, 47, 106), (43, 41, 45, 46), (40, 10, 30, 32), (46, 107, 47, 18, 44), (40, 32, 36, 37, 39, 30, 10, 117, 38, 129), (50, 5, 4, 62), (98, 99, 44, 42), (107, 46, 45, 42, 44, 18, 12, 125), (58, 59, 60, 57), (56, 15, 63, 53), (66, 68, 69, 71), (4, 52, 51, 62), (111, 1, 75, 70, 69), (72, 70, 74, 67), (78, 77, 76, 80, 95), (118, 123, 89, 14, 13, 122), (3, 86, 87, 92), (96, 83, 84, 85), (15, 65, 18, 108, 16), (124, 129, 38, 120, 116, 128, 131, 130), (12, 18, 65, 17), (100, 102, 104, 25), (58, 55, 6, 59), (125, 127, 109, 107), (104, 103, 26, 25), (27, 31, 30, 39), (114, 75, 1, 113), (19, 22, 21, 20), (114, 115, 64, 61, 73, 75), (82, 81, 84, 83), (9, 23, 24, 133), (72, 71, 69, 70), (128, 116, 131), (103, 93, 123, 118, 132, 134, 21, 26), (22, 24, 23, 8, 119, 93, 103, 105, 101, 26, 21), (89, 123, 76, 92), (8, 128, 116, 120, 119), (11, 131, 116, 120, 38, 117), (129, 124, 126, 40), (48, 5, 50, 49), (20, 21, 134, 132), (110, 111, 73, 61)])
me_poly_os_0_000000.polygons.foreach_set('use_smooth', [1, 1, 1, 1, 1, 1, 1, 1, 1, 1, 1, 1, 1, 1, 1, 0, 1, 1, 1, 1, 1, 1, 1, 1, 1, 1, 1, 1, 1, 1, 1, 1, 1, 0, 1, 1, 1, 1, 1, 1, 1, 1, 1, 1, 1, 1, 1, 1, 1, 1, 1, 1, 1, 1, 1, 1, 1, 1, 1, 1, 1, 1, 1, 1, 1, 1, 1, 1, 1, 1, 1, 1, 1, 1, 1, 1, 1, 1, 1, 0, 1, 1, 1])
_uv = me_poly_os_0_000000.uv_layers.new(name='UVMap')
_uv.uv.foreach_set('vector', [0.494, 0.9089, 0.4939, 0.9108, 0.5097, 0.9121, 0.5099, 0.9102, 0.5091, 0.9093, 0.5089, 0.9111, 0.4948, 0.91, 0.495, 0.9081, 0.482, 0.9071, 0.4775, 0.9624, 0.5064, 0.9648, 0.5189, 0.9659, 0.5206, 0.9102, 0.5197, 0.911, 0.5181, 0.9649, 0.4784, 0.9616, 0.4828, 0.908, 0.3175, 0.8982, 0.3175, 0.9009, 0.6243, 0.9023, 0.6243, 0.8997, 0.4234, 0.8987, 0.7788, 0.2631, 0.7788, 0.2666, 0.6484, 0.2657, 0.6484, 0.2622, 0.7136, 0.2632, 0.7136, 0.2863, 0.886, 0.2863, 0.886, 0.3653, 0.6938, 0.3653, 0.6938, 0.2632, 0.5775, 0.1807, 0.8716, 0.1827, 0.8716, 0.185, 0.5775, 0.183, 0.7551, 0.4267, 0.71, 0.452, 0.6733, 0.4518, 0.6394, 0.451, 0.6407, 0.2738, 0.7562, 0.2746, 0.0, 0.0, 0.0, 0.0, 0.0, 0.0, 0.0, 0.0, 0.4982, 0.91, 0.2777, 0.909, 0.2777, 0.9123, 0.4981, 0.9134, 0.2381, 0.5653, 0.1519, 0.5653, 0.1519, 0.576, 0.2381, 0.576, 0.7666, 0.177, 0.7666, 0.1781, 0.6149, 0.1781, 0.6149, 0.177, 0.1475, 0.0998, 0.0864, 0.0998, 0.0864, 0.0981, 0.1475, 0.0981, 0.7971, 0.3556, 0.7063, 0.3552, 0.7063, 0.3535, 0.7971, 0.354, 0.0844, 0.2093, 0.0841, 0.1525, 0.1644, 0.1521, 0.1639, 0.0718, 0.2813, 0.0764, 0.2814, 0.1186, 0.2817, 0.2172, 0.7253, 0.1746, 0.7253, 0.1782, 0.482, 0.1765, 0.4821, 0.1729, 0.7802, 0.8793, 0.7844, 0.8768, 0.7637, 0.8414, 0.7595, 0.8439, 0.0914, 0.196, 0.091, 0.1347, 0.1705, 0.1343, 0.1708, 0.1955, 0.9767, 0.2644, 0.9767, 0.268, 0.7788, 0.2666, 0.7788, 0.2631, 0.6118, 0.9689, 0.6102, 0.937, 0.4004, 0.9363, 0.4002, 0.9702, 0.093, 0.1856, 0.0927, 0.1327, 0.1126, 0.0825, 0.2904, 0.0866, 0.2907, 0.1897, 0.1733, 0.1851, 0.1135, 0.1498, 0.2178, 0.1229, 0.2184, 0.2283, 0.1136, 0.1962, 0.5292, 0.8748, 0.4126, 0.8742, 0.2204, 0.8733, 0.2204, 0.8767, 0.5292, 0.8782, 0.5992, 0.9767, 0.5953, 0.897, 0.5543, 0.8969, 0.5543, 0.9046, 0.488, 0.9044, 0.488, 0.8968, 0.4411, 0.8967, 0.4408, 0.9741, 0.6105, 0.933, 0.4181, 0.9321, 0.3015, 0.9316, 0.3015, 0.935, 0.6105, 0.9364, 0.3411, 0.8707, 0.1905, 0.87, 0.1905, 0.8734, 0.3411, 0.8741, 0.0362, 0.5964, 0.0362, 0.5711, 0.2671, 0.5711, 0.2671, 0.6571, 0.2671, 0.6609, 0.0362, 0.6609, 0.3101, 0.1677, 0.3812, 0.1679, 0.3812, 0.1712, 0.3101, 0.1711, 0.6396, 0.4272, 0.6407, 0.2738, 0.6394, 0.451, 0.3037, 0.171, 0.3872, 0.1712, 0.3872, 0.1884, 0.3037, 0.1882, 0.6416, 0.4257, 0.6427, 0.2736, 0.6414, 0.4509, 0.5184, 0.8938, 0.5184, 0.902, 0.2818, 0.9014, 0.2818, 0.8933, 0.7044, 0.1448, 0.3275, 0.1439, 0.3276, 0.0965, 0.7045, 0.0974, 0.0332, 0.0731, 0.2291, 0.0736, 0.229, 0.121, 0.2287, 0.2273, 0.0328, 0.2268, 0.5176, 0.8916, 0.5519, 0.8927, 0.5181, 0.8925, 0.5141, 0.9024, 0.5141, 0.9129, 0.53, 0.913, 0.5299, 0.9289, 0.514, 0.9288, 0.5139, 0.94, 0.553, 0.942, 0.5532, 0.9225, 0.5534, 0.8937, 0.5543, 0.8928, 0.5541, 0.9133, 0.5539, 0.9429, 0.513, 0.9409, 0.5131, 0.9279, 0.529, 0.928, 0.5291, 0.9138, 0.5132, 0.9138, 0.5132, 0.9022, 0.5162, 0.895, 0.4344, 0.8512, 0.2731, 0.8508, 0.2778, 0.841, 0.285, 0.9816, 0.3951, 0.9819, 0.4339, 0.9821, 0.4341, 0.9365, 0.1266, 0.0949, 0.2312, 0.0997, 0.2004, 0.2022, 0.1544, 0.2003, 0.3728, 0.8755, 0.1744, 0.8746, 0.1744, 0.8773, 0.4818, 0.8787, 0.4819, 0.876, 0.3172, 0.1081, 0.317, 0.1711, 0.1073, 0.1706, 0.1072, 0.2139, 0.0348, 0.2137, 0.0351, 0.1074, 0.1091, 0.1265, 0.1142, 0.1315, 0.1145, 0.1928, 0.194, 0.1923, 0.1936, 0.1311, 0.199, 0.1974, 0.1095, 0.1979, 0.8829, 0.2693, 0.8829, 0.2711, 0.89, 0.2711, 0.89, 0.2693, 0.5804, 0.7965, 0.5803, 0.8453, 0.7147, 0.8457, 0.7148, 0.7969, 0.2014, 0.1708, 0.2014, 0.188, 0.1074, 0.1877, 0.1074, 0.1857, 0.1074, 0.1754, 0.1074, 0.1706, 0.7794, 0.344, 0.7521, 0.3453, 0.754, 0.3829, 0.7813, 0.3815, 0.0, 0.0, 0.0, 0.0, 0.0, 0.0, 0.0, 0.0, 0.4405, 0.9594, 0.4675, 0.9616, 0.4676, 0.9609, 0.4412, 0.9587, 0.6084, 0.9782, 0.394, 0.9823, 0.6113, 0.981, 0.6095, 0.9434, 0.6068, 0.9462, 0.4405, 0.9594, 0.4412, 0.9587, 0.4428, 0.9046, 0.4813, 0.9077, 0.4768, 0.9617, 0.4676, 0.9609, 0.4675, 0.9616, 0.4775, 0.9624, 0.482, 0.9071, 0.4421, 0.9038, 0.3588, 0.2893, 0.3588, 0.2835, 0.336, 0.2834, 0.336, 0.2891, 0.0374, 0.1214, 0.4014, 0.1223, 0.4014, 0.1292, 0.0374, 0.1283, 0.394, 0.9823, 0.6084, 0.9782, 0.3968, 0.9794, 0.397, 0.9455, 0.6068, 0.9462, 0.6095, 0.9434, 0.5568, 0.9432, 0.3942, 0.9427, 0.9492, 0.9007, 0.7222, 0.8997, 0.7222, 0.9023, 0.9492, 0.9034, 0.5197, 0.911, 0.5206, 0.9102, 0.5091, 0.9093, 0.5099, 0.9102, 0.9839, 0.0981, 0.9839, 0.0998, 0.9369, 0.0998, 0.9369, 0.0981, 0.1951, 0.1674, 0.3101, 0.1677, 0.3101, 0.1711, 0.1951, 0.1708, 0.1091, 0.1265, 0.1986, 0.126, 0.199, 0.1974, 0.1936, 0.1311, 0.1142, 0.1315, 0.1081, 0.1202, 0.1081, 0.1219, 0.061, 0.1219, 0.061, 0.1202, 0.641, 0.1767, 0.8952, 0.1785, 0.8951, 0.182, 0.537, 0.1795, 0.537, 0.176, 0.9944, 0.2761, 0.9932, 0.4534, 0.9697, 0.4533, 0.6414, 0.4509, 0.6427, 0.2736, 0.9888, 0.276, 0.6404, 0.1772, 0.7734, 0.1782, 0.7734, 0.1817, 0.6403, 0.1808, 0.6137, 0.1769, 0.8118, 0.1783, 0.8118, 0.1818, 0.6137, 0.1804, 0.6324, 0.4189, 0.08682, 0.4143, 0.08754, 0.3291, 0.08808, 0.2648, 0.6337, 0.2694, 0.9581, 0.7897, 0.9581, 0.9083, 0.7341, 0.9083, 0.7341, 0.8881, 0.7341, 0.8865, 0.7341, 0.8786, 0.7341, 0.8749, 0.7341, 0.7897, 0.2123, 0.1099, 0.3037, 0.1101, 0.3036, 0.173, 0.2122, 0.1728, 0.3151, 0.8942, 0.315, 0.9024, 0.5426, 0.903, 0.5426, 0.8948, 0.6066, 0.982, 0.5994, 0.837, 0.441, 0.8344, 0.4405, 0.9814, 0.3961, 0.1441, 0.3962, 0.0967, 0.3276, 0.0965, 0.3275, 0.1439, 0.494, 0.9033, 0.2615, 0.9027, 0.2615, 0.8946, 0.494, 0.8951, 0.2204, 0.8733, 0.1674, 0.8731, 0.1674, 0.8765, 0.2204, 0.8767, 0.886, 0.2863, 0.886, 0.3653, 0.7329, 0.3653, 0.7329, 0.2863, 0.5712, 0.7964, 0.5711, 0.8452, 0.6713, 0.8454, 0.6714, 0.7966, 0.886, 0.2863, 0.7136, 0.2863, 0.7136, 0.2632, 0.6938, 0.2632, 0.6938, 0.3653, 0.886, 0.3653, 0.7729, 0.185, 0.7729, 0.1885, 0.6329, 0.1875, 0.6329, 0.184, 0.5806, 0.7974, 0.5804, 0.8462, 0.669, 0.8464, 0.6691, 0.7976, 0.6834, 0.3622, 0.8793, 0.3635, 0.8793, 0.369, 0.6833, 0.3676, 0.3125, 0.9047, 0.3125, 0.9128, 0.3125, 0.9009, 0.4913, 0.9045, 0.4911, 0.9877, 0.7138, 0.9882, 0.7143, 0.7963, 0.5716, 0.796, 0.5716, 0.8446, 0.4915, 0.8446, 0.4914, 0.8964, 0.3881, 0.8426, 0.2537, 0.8423, 0.1651, 0.8421, 0.1648, 0.9667, 0.1647, 0.9852, 0.4879, 0.986, 0.4881, 0.9028, 0.3879, 0.9026, 0.388, 0.8944, 0.4881, 0.8947, 0.4882, 0.8429, 0.5519, 0.8927, 0.5543, 0.8928, 0.5534, 0.8937, 0.5181, 0.8925, 0.3037, 0.7133, 0.8871, 0.7147, 0.8871, 0.7349, 0.8871, 0.7389, 0.3036, 0.7375, 0.6293, 0.9023, 0.3125, 0.9009, 0.3125, 0.9128, 0.3125, 0.9144, 0.3124, 0.935, 0.6291, 0.9365, 0.9183, 0.7412, 0.9183, 0.5023, 0.293, 0.5023, 0.293, 0.7412, 0.1138, 0.1672, 0.1951, 0.1674, 0.1951, 0.1708, 0.1138, 0.1706, 0.6713, 0.7964, 0.6714, 0.8452, 0.5712, 0.8454, 0.5711, 0.7966, 0.8469, 0.2632, 0.8469, 0.3653, 0.6938, 0.3653, 0.6938, 0.2632])
me_poly_os_0_000000.materials.append(mat_default)
me_poly_os_0_000000.use_remesh_fix_poles = True
me_poly_os_0_000000.use_remesh_preserve_attributes = False
me_poly_os_0_000000.use_mirror_vertex_groups = False
me_poly_os_0_000000.update()

# ---- objects
ob_detail = bpy.data.objects.new('Detail', me_poly_os_0_001)
ob_ksrq_fire_station_obj = bpy.data.objects.new('KSRQ_Fire_Station.obj', None)
ob_default_lod = bpy.data.objects.new('Default LOD', None)
ob_amb_street_light3 = bpy.data.objects.new('amb_street_light3', light_light_name_amb_street_light3)
ob_amb_street_light3_001 = bpy.data.objects.new('amb_street_light3.001', light_light_name_amb_street_light3_001)
ob_amb_street_light3_002 = bpy.data.objects.new('amb_street_light3.002', light_light_name_amb_street_light3_002)
ob_amb_street_light3_003 = bpy.data.objects.new('amb_street_light3.003', light_light_name_amb_street_light3_003)
ob_amb_street_light3_004 = bpy.data.objects.new('amb_street_light3.004', light_light_name_amb_street_light3_004)
ob_amb_street_light3_005 = bpy.data.objects.new('amb_street_light3.005', light_light_name_amb_street_light3_005)
ob_amb_street_light3_006 = bpy.data.objects.new('amb_street_light3.006', light_light_name_amb_street_light3_006)
ob_amb_street_light3_007 = bpy.data.objects.new('amb_street_light3.007', light_light_name_amb_street_light3_007)
ob_amb_street_light3_008 = bpy.data.objects.new('amb_street_light3.008', light_light_name_amb_street_light3_008)
ob_amb_street_light3_009 = bpy.data.objects.new('amb_street_light3.009', light_light_name_amb_street_light3_009)
ob_amb_street_light3_010 = bpy.data.objects.new('amb_street_light3.010', light_light_name_amb_street_light3_010)
ob_obs_red_day = bpy.data.objects.new('obs_red_day', light_light_name_obs_red_day)
ob_structure = bpy.data.objects.new('Structure', me_poly_os_0_000000)

# ---- transforms, parenting, visibility, modifiers, constraints
ob_detail.parent = ob_default_lod
ob_detail.location = (-2.586e-07, 6.54, -9.591e-07)
ob_detail.rotation_euler = (-6.715e-08, 0.784, -1.625e-07)
ob_detail.show_transparent = True
ob_detail.lineart.crease_threshold = 0.0
_m = ob_detail.modifiers.new('Auto Smooth', 'NODES')
_m.node_group = ng_auto_smooth
_gi = [s.identifier for s in ng_auto_smooth.interface.items_tree if s.item_type == 'SOCKET' and s.in_out == 'INPUT']
_m[_gi[1]] = 0.7854  # Angle
ob_ksrq_fire_station_obj.location = (0.0, 0.0, 0.0)
ob_ksrq_fire_station_obj.rotation_euler = (1.571, -0.0, 0.0)
ob_ksrq_fire_station_obj.empty_display_size = 0.01
ob_ksrq_fire_station_obj.lineart.crease_threshold = 0.0
ob_default_lod.parent = ob_ksrq_fire_station_obj
ob_default_lod.location = (0.0, 0.0, 0.0)
ob_default_lod.empty_display_size = 0.01
ob_default_lod.lineart.crease_threshold = 0.0
ob_amb_street_light3.parent = ob_default_lod
ob_amb_street_light3.location = (10.81, 9.403, 5.09)
ob_amb_street_light3.rotation_euler = (-6.715e-08, 0.784, -1.625e-07)
ob_amb_street_light3.lineart.crease_threshold = 0.0
ob_amb_street_light3_001.parent = ob_default_lod
ob_amb_street_light3_001.location = (15.35, 2.926, 13.62)
ob_amb_street_light3_001.rotation_euler = (-6.715e-08, 0.784, -1.625e-07)
ob_amb_street_light3_001.lineart.crease_threshold = 0.0
ob_amb_street_light3_002.parent = ob_default_lod
ob_amb_street_light3_002.location = (16.75, 2.947, 13.63)
ob_amb_street_light3_002.rotation_euler = (-6.715e-08, 0.784, -1.625e-07)
ob_amb_street_light3_002.lineart.crease_threshold = 0.0
ob_amb_street_light3_003.parent = ob_default_lod
ob_amb_street_light3_003.location = (-9.946, 2.758, 9.509)
ob_amb_street_light3_003.rotation_euler = (-6.715e-08, 0.784, -1.625e-07)
ob_amb_street_light3_003.lineart.crease_threshold = 0.0
ob_amb_street_light3_004.parent = ob_default_lod
ob_amb_street_light3_004.location = (-0.8593, 2.783, 9.398)
ob_amb_street_light3_004.rotation_euler = (-6.715e-08, 0.784, -1.625e-07)
ob_amb_street_light3_004.lineart.crease_threshold = 0.0
ob_amb_street_light3_005.parent = ob_default_lod
ob_amb_street_light3_005.location = (-5.418, 2.747, 9.453)
ob_amb_street_light3_005.rotation_euler = (-6.715e-08, 0.784, -1.625e-07)
ob_amb_street_light3_005.lineart.crease_threshold = 0.0
ob_amb_street_light3_006.parent = ob_default_lod
ob_amb_street_light3_006.location = (-20.23, 2.186, 1.859)
ob_amb_street_light3_006.rotation_euler = (-6.715e-08, 0.784, -1.625e-07)
ob_amb_street_light3_006.lineart.crease_threshold = 0.0
ob_amb_street_light3_007.parent = ob_default_lod
ob_amb_street_light3_007.location = (-1.528, 3.443, -21.66)
ob_amb_street_light3_007.rotation_euler = (-6.715e-08, 0.784, -1.625e-07)
ob_amb_street_light3_007.lineart.crease_threshold = 0.0
ob_amb_street_light3_008.parent = ob_default_lod
ob_amb_street_light3_008.location = (-8.066, 3.453, -21.6)
ob_amb_street_light3_008.rotation_euler = (-6.715e-08, 0.784, -1.625e-07)
ob_amb_street_light3_008.lineart.crease_threshold = 0.0
ob_amb_street_light3_009.parent = ob_default_lod
ob_amb_street_light3_009.location = (-5.387, 2.714, 9.453)
ob_amb_street_light3_009.rotation_euler = (-6.715e-08, 0.784, -1.625e-07)
ob_amb_street_light3_009.lineart.crease_threshold = 0.0
ob_amb_street_light3_010.parent = ob_default_lod
ob_amb_street_light3_010.location = (-9.967, 2.711, 9.509)
ob_amb_street_light3_010.rotation_euler = (-6.715e-08, 0.784, -1.625e-07)
ob_amb_street_light3_010.lineart.crease_threshold = 0.0
ob_obs_red_day.parent = ob_default_lod
ob_obs_red_day.location = (5.045, 14.82, 3.481)
ob_obs_red_day.rotation_euler = (-6.715e-08, 0.784, -1.625e-07)
ob_obs_red_day.lineart.crease_threshold = 0.0
ob_structure.parent = ob_default_lod
ob_structure.location = (-2.586e-07, 6.54, -9.591e-07)
ob_structure.rotation_euler = (-6.715e-08, 0.784, -1.625e-07)
ob_structure.show_transparent = True
ob_structure.lineart.crease_threshold = 0.0
_m = ob_structure.modifiers.new('Auto Smooth', 'NODES')
_m.node_group = ng_auto_smooth
_gi = [s.identifier for s in ng_auto_smooth.interface.items_tree if s.item_type == 'SOCKET' and s.in_out == 'INPUT']
_m[_gi[1]] = 0.7854  # Angle

# ---- collection membership
col_detail.objects.link(ob_detail)
col_structure.objects.link(ob_ksrq_fire_station_obj)
col_structure.objects.link(ob_default_lod)
col_structure.objects.link(ob_amb_street_light3)
col_structure.objects.link(ob_amb_street_light3_001)
col_structure.objects.link(ob_amb_street_light3_002)
col_structure.objects.link(ob_amb_street_light3_003)
col_structure.objects.link(ob_amb_street_light3_004)
col_structure.objects.link(ob_amb_street_light3_005)
col_structure.objects.link(ob_amb_street_light3_006)
col_structure.objects.link(ob_amb_street_light3_007)
col_structure.objects.link(ob_amb_street_light3_008)
col_structure.objects.link(ob_amb_street_light3_009)
col_structure.objects.link(ob_amb_street_light3_010)
col_structure.objects.link(ob_obs_red_day)
col_structure.objects.link(ob_structure)

# ---- scene / render settings (as saved in the file)
scene.frame_start = 1; scene.frame_end = 250; scene.frame_set(18)
scene.render.engine = 'BLENDER_EEVEE_NEXT'
scene.cycles.use_denoising = False
scene.cycles.samples = 128
scene.cycles.sampling_pattern = 'TABULATED_SOBOL'
scene.cycles.use_adaptive_sampling = False
scene.cycles.use_light_tree = False
scene.view_settings.view_transform = 'Filmic'
bpy.context.view_layer.update()

# ---- added for rendering (the .blend has no active camera): camera
cam_auto = bpy.data.cameras.new('AutoCamera')
cam_auto.lens = 50.0
cam_auto.sensor_width = 36.0
cam_auto.clip_end = 1542.3
ob_auto_camera = bpy.data.objects.new('AutoCamera', cam_auto)
scene.collection.objects.link(ob_auto_camera)
ob_auto_camera.location = (87.8806, -105.457, 76.8445)
ob_auto_camera.rotation_euler = (1.09748, -7.21219e-08, 0.694738)
scene.camera = ob_auto_camera
bpy.context.view_layer.update()
